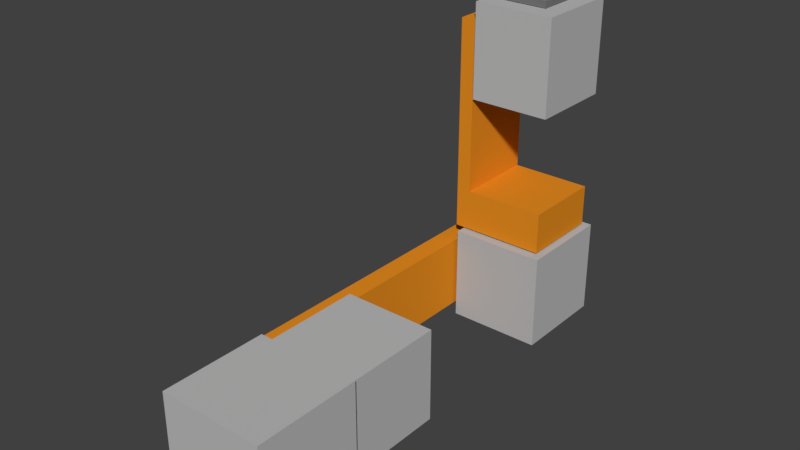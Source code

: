 # Source: robotArm.blend  (saved by Blender 2.79.0; exported with 4.5.12 LTS)
import bpy
from mathutils import Matrix  # noqa: F401  (used for matrix-valued properties, if any)

bpy.ops.wm.read_factory_settings(use_empty=True)
scene = bpy.context.scene
scene.name = 'Scene'

# ---- collections
col_collection_1 = bpy.data.collections.new('Collection 1'); scene.collection.children.link(col_collection_1)

# ---- materials (node trees are filled in below, after node groups)
mat_steel = bpy.data.materials.new('steel')
mat_steel.alpha_threshold = 0.0
mat_steel.use_transparent_shadow = False
mat_steel.diffuse_color = (0.502, 0.502, 0.502, 1.0)
mat_steel.specular_color = (0.4667, 0.4667, 0.4667)
mat_steel.roughness = 0.5
mat_orange = bpy.data.materials.new('orange')
mat_orange.alpha_threshold = 0.0
mat_orange.use_transparent_shadow = False
mat_orange.diffuse_color = (0.8, 0.2693, 0.01507, 1.0)
mat_orange.roughness = 0.5
mat_orange.line_color = (0.0, 0.0, 0.0, 1.0)
mat_black = bpy.data.materials.new('black')
mat_black.alpha_threshold = 0.0
mat_black.use_transparent_shadow = False
mat_black.diffuse_color = (0.1765, 0.1765, 0.1765, 1.0)
mat_black.specular_color = (0.3725, 0.3725, 0.3725)
mat_black.roughness = 0.5

# ---- material node trees

# ---- world
world_world = bpy.data.worlds.new('World'); scene.world = world_world
world_world.color = (0.05088, 0.05088, 0.05088)
world_world.use_sun_shadow = False
world_world.sun_shadow_jitter_overblur = 0.0
world_world.cycles.sampling_method = 'MANUAL'

# ---- meshes
me_powerball_lwa_4_defaultmaterialglass1 = bpy.data.meshes.new('Powerball LWA 4_DefaultMaTeRiaLglass1')
me_powerball_lwa_4_defaultmaterialglass1.from_pydata([(-0.054, 0.0, -0.054), (-0.054, 0.0, 0.054), (-0.054, 0.1085, -0.054), (-0.054, 0.1085, 0.054), (0.054, 0.0, -0.054), (0.054, 0.0, 0.054), (0.054, 0.1085, -0.054), (0.054, 0.1085, 0.054)], [], [(0, 1, 3, 2), (2, 3, 7, 6), (6, 7, 5, 4), (4, 5, 1, 0), (2, 6, 4, 0), (7, 3, 1, 5)])
me_powerball_lwa_4_defaultmaterialglass1.materials.append(mat_steel)
me_powerball_lwa_4_defaultmaterialglass1.use_remesh_preserve_volume = False
me_powerball_lwa_4_defaultmaterialglass1.use_remesh_preserve_attributes = False
me_powerball_lwa_4_defaultmaterialglass1.use_mirror_vertex_groups = False
me_powerball_lwa_4_defaultmaterialglass1.update()
me_j1_default = bpy.data.meshes.new('J1_Default')
me_j1_default.from_pydata([(-0.04807, -0.04885, -0.04807), (-0.04807, -0.04885, 0.04807), (-0.04807, 0.05512, -0.04807), (-0.04807, 0.05512, 0.04807), (0.04807, -0.04885, -0.04807), (0.04807, -0.04885, 0.04807), (0.04807, 0.05512, -0.04807), (0.04807, 0.05512, 0.04807)], [], [(0, 1, 3, 2), (2, 3, 7, 6), (6, 7, 5, 4), (4, 5, 1, 0), (2, 6, 4, 0), (7, 3, 1, 5)])
me_j1_default.materials.append(mat_steel)
me_j1_default.use_remesh_preserve_volume = False
me_j1_default.use_remesh_preserve_attributes = False
me_j1_default.use_mirror_vertex_groups = False
me_j1_default.update()
me_j2_defaultmaterialglass1 = bpy.data.meshes.new('J2_DefaultMaTeRiaLglass1')
me_j2_defaultmaterialglass1.from_pydata([(-0.02207, -0.03476, -0.03652), (-0.02207, -0.03476, 0.03825), (-0.02207, 0.3047, -0.03652), (-0.02207, 0.3047, 0.03825), (-0.001628, -0.03476, -0.03652), (-0.001628, -0.03476, 0.03825), (-0.001628, 0.3047, -0.03652), (-0.001628, 0.3047, 0.03825)], [], [(0, 1, 3, 2), (2, 3, 7, 6), (6, 7, 5, 4), (4, 5, 1, 0), (2, 6, 4, 0), (7, 3, 1, 5)])
me_j2_defaultmaterialglass1.materials.append(mat_orange)
me_j2_defaultmaterialglass1.use_remesh_preserve_volume = False
me_j2_defaultmaterialglass1.use_remesh_preserve_attributes = False
me_j2_defaultmaterialglass1.use_mirror_vertex_groups = False
me_j2_defaultmaterialglass1.update()
me_j3_defaultmaterialglass1 = bpy.data.meshes.new('J3_DefaultMaTeRiaLglass1')
me_j3_defaultmaterialglass1.from_pydata([(0.01208, -0.05149, -0.05021), (0.01208, -0.05149, 0.04814), (0.01208, 0.04851, -0.05021), (0.01208, 0.04851, 0.04814), (0.1091, -0.05149, -0.05021), (0.1091, -0.05149, 0.04814), (0.1091, 0.04851, -0.05021), (0.1091, 0.04851, 0.04814)], [], [(0, 1, 3, 2), (2, 3, 7, 6), (6, 7, 5, 4), (4, 5, 1, 0), (2, 6, 4, 0), (7, 3, 1, 5)])
me_j3_defaultmaterialglass1.materials.append(mat_steel)
me_j3_defaultmaterialglass1.use_remesh_preserve_volume = False
me_j3_defaultmaterialglass1.use_remesh_preserve_attributes = False
me_j3_defaultmaterialglass1.use_mirror_vertex_groups = False
me_j3_defaultmaterialglass1.update()
me_j4_default = bpy.data.meshes.new('J4_Default')
me_j4_default.from_pydata([(-0.05515, -0.04333, 0.001497), (-0.05515, -0.04333, 0.2211), (-0.05515, 0.04176, 0.001497), (-0.05515, 0.04176, 0.2211), (-0.04018, -0.04333, 0.001497), (-0.04018, -0.04333, 0.2211), (-0.04018, 0.04176, 0.001497), (-0.04018, 0.04176, 0.2211), (-0.04018, 0.04176, 0.04359), (-0.04018, -0.04333, 0.04359), (0.04292, 0.04176, 0.04359), (0.04292, 0.04176, 0.001497), (0.04292, -0.04333, 0.001497), (0.04292, -0.04333, 0.04359)], [], [(0, 1, 3, 2), (2, 3, 7, 8, 6), (8, 7, 5, 9), (4, 9, 5, 1, 0), (2, 6, 4, 0), (7, 3, 1, 5), (4, 6, 11, 12), (11, 10, 13, 12), (8, 9, 13, 10), (6, 8, 10, 11), (9, 4, 12, 13)])
me_j4_default.materials.append(mat_orange)
me_j4_default.use_remesh_preserve_volume = False
me_j4_default.use_remesh_preserve_attributes = False
me_j4_default.use_mirror_vertex_groups = False
me_j4_default.update()
me_j5_default = bpy.data.meshes.new('J5_Default')
me_j5_default.from_pydata([(0.01392, -0.04491, -0.04426), (0.01392, -0.04491, 0.05232), (0.01392, 0.04435, -0.04426), (0.01392, 0.04435, 0.05232), (0.09683, -0.04491, -0.04426), (0.09683, -0.04491, 0.05232), (0.09683, 0.04435, -0.04426), (0.09683, 0.04435, 0.05232)], [], [(0, 1, 3, 2), (2, 3, 7, 6), (6, 7, 5, 4), (4, 5, 1, 0), (2, 6, 4, 0), (7, 3, 1, 5)])
me_j5_default.materials.append(mat_steel)
me_j5_default.use_remesh_preserve_volume = False
me_j5_default.use_remesh_preserve_attributes = False
me_j5_default.use_mirror_vertex_groups = False
me_j5_default.update()
me_j6_default = bpy.data.meshes.new('J6_Default')
me_j6_default.from_pydata([(-0.02521, -0.02527, 0.02198), (-0.02521, -0.02527, 0.02755), (-0.02521, 0.02536, 0.02198), (-0.02521, 0.02536, 0.02755), (0.02533, -0.02527, 0.02198), (0.02533, -0.02527, 0.02755), (0.02533, 0.02536, 0.02198), (0.02533, 0.02536, 0.02755), (-0.0201, -0.02015, 0.02711), (-0.0201, -0.02015, 0.03268), (-0.0201, 0.02025, 0.02711), (-0.0201, 0.02025, 0.03268), (0.02022, -0.02015, 0.02711), (0.02022, -0.02015, 0.03268), (0.02022, 0.02025, 0.02711), (0.02022, 0.02025, 0.03268)], [], [(0, 1, 3, 2), (2, 3, 7, 6), (6, 7, 5, 4), (4, 5, 1, 0), (2, 6, 4, 0), (7, 3, 1, 5), (8, 9, 11, 10), (10, 11, 15, 14), (14, 15, 13, 12), (12, 13, 9, 8), (10, 14, 12, 8), (15, 11, 9, 13)])
me_j6_default.polygons.foreach_set('material_index', [0, 0, 0, 0, 0, 0, 1, 1, 1, 1, 1, 1])
me_j6_default.materials.append(mat_black)
me_j6_default.materials.append(mat_steel)
me_j6_default.use_remesh_preserve_volume = False
me_j6_default.use_remesh_preserve_attributes = False
me_j6_default.use_mirror_vertex_groups = False
me_j6_default.update()

# ---- objects
ob_arm_0_link = bpy.data.objects.new('Arm_0_Link', me_powerball_lwa_4_defaultmaterialglass1)
ob_arm_1_link = bpy.data.objects.new('Arm_1_Link', me_j1_default)
ob_arm_2_link = bpy.data.objects.new('Arm_2_Link', me_j2_defaultmaterialglass1)
ob_arm_3_link = bpy.data.objects.new('Arm_3_Link', me_j3_defaultmaterialglass1)
ob_arm_4_link = bpy.data.objects.new('Arm_4_Link', me_j4_default)
ob_arm_5_link = bpy.data.objects.new('Arm_5_Link', me_j5_default)
ob_arm_6_link = bpy.data.objects.new('Arm_6_Link', me_j6_default)

# ---- transforms, parenting, visibility, modifiers, constraints
ob_arm_0_link.location = (0.0, 0.0, 0.0)
ob_arm_0_link.lineart.crease_threshold = 0.0
ob_arm_1_link.parent = ob_arm_0_link
ob_arm_1_link.location = (0.0, 0.1595, 0.0)
ob_arm_1_link.lineart.crease_threshold = 0.0
ob_arm_2_link.parent = ob_arm_1_link
ob_arm_2_link.location = (-0.04833, -4.08e-05, -0.0008648)
ob_arm_2_link.lineart.crease_threshold = 0.0
ob_arm_3_link.parent = ob_arm_2_link
ob_arm_3_link.location = (-0.01077, 0.2706, 0.00107)
ob_arm_3_link.lineart.crease_threshold = 0.0
ob_arm_4_link.parent = ob_arm_3_link
ob_arm_4_link.location = (0.0591, 0.0004758, 0.04846)
ob_arm_4_link.lineart.crease_threshold = 0.0
ob_arm_5_link.parent = ob_arm_4_link
ob_arm_5_link.location = (-0.052, -0.0004703, 0.1876)
ob_arm_5_link.lineart.crease_threshold = 0.0
ob_arm_6_link.parent = ob_arm_5_link
ob_arm_6_link.location = (0.05232, -0.0002238, 0.03091)
ob_arm_6_link.lineart.crease_threshold = 0.0

# ---- collection membership
col_collection_1.objects.link(ob_arm_0_link)
col_collection_1.objects.link(ob_arm_1_link)
col_collection_1.objects.link(ob_arm_2_link)
col_collection_1.objects.link(ob_arm_3_link)
col_collection_1.objects.link(ob_arm_4_link)
col_collection_1.objects.link(ob_arm_5_link)
col_collection_1.objects.link(ob_arm_6_link)

# ---- scene / render settings (as saved in the file)
scene.frame_start = 1; scene.frame_end = 250; scene.frame_set(1)
scene.render.engine = 'BLENDER_EEVEE_NEXT'
scene.render.resolution_percentage = 50
scene.render.dither_intensity = 0.0
scene.cycles.use_denoising = False
scene.cycles.samples = 128
scene.cycles.sampling_pattern = 'TABULATED_SOBOL'
scene.cycles.use_adaptive_sampling = False
scene.cycles.use_light_tree = False
scene.cycles.blur_glossy = 0.0
scene.cycles.sample_clamp_indirect = 0.0
scene.view_settings.view_transform = 'Standard'
bpy.context.view_layer.update()

# ---- added for rendering (the .blend has no active camera and no usable light): camera, sun
cam_auto = bpy.data.cameras.new('AutoCamera')
cam_auto.lens = 50.0
cam_auto.sensor_width = 36.0
cam_auto.clip_end = 1000.0
ob_auto_camera = bpy.data.objects.new('AutoCamera', cam_auto)
scene.collection.objects.link(ob_auto_camera)
ob_auto_camera.location = (0.554407, -0.435818, 0.573007)
ob_auto_camera.rotation_euler = (1.09748, -7.21219e-08, 0.694738)
scene.camera = ob_auto_camera
light_auto_sun = bpy.data.lights.new('AutoSun', 'SUN')
light_auto_sun.energy = 3.0
light_auto_sun.angle = 0.0523599
ob_auto_sun = bpy.data.objects.new('AutoSun', light_auto_sun)
scene.collection.objects.link(ob_auto_sun)
ob_auto_sun.rotation_euler = (0.872665, 0.174533, 0.523599)
bpy.context.view_layer.update()
